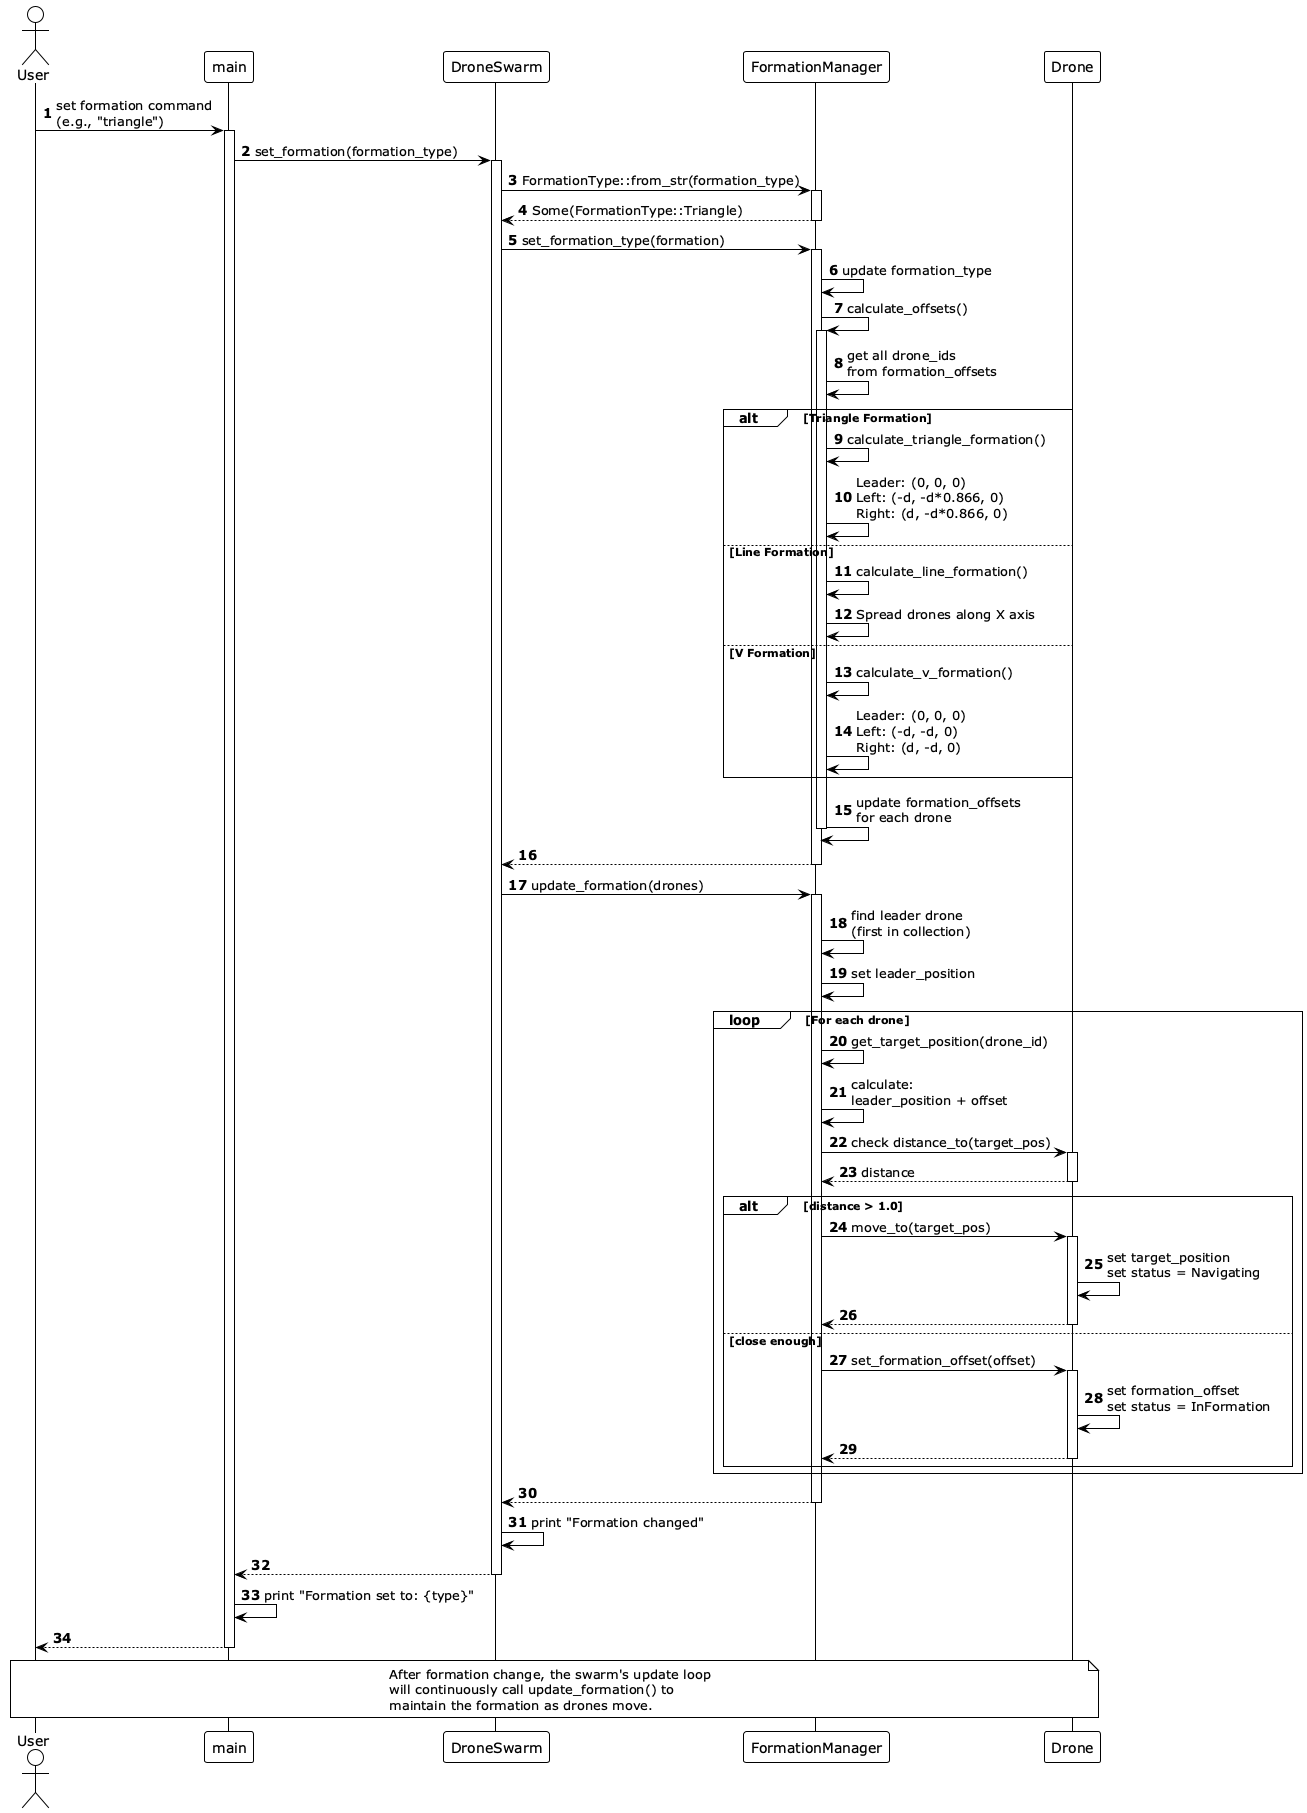

The diagram above was rendered by PlantUML. Its source (embedded in the PNG):
@startuml Formation Change Sequence
!theme plain
autonumber

actor User
participant "main" as Main
participant "DroneSwarm" as Swarm
participant "FormationManager" as FormMgr
participant "Drone" as Drone

User -> Main: set formation command\n(e.g., "triangle")
activate Main

Main -> Swarm: set_formation(formation_type)
activate Swarm

Swarm -> FormMgr: FormationType::from_str(formation_type)
activate FormMgr
FormMgr --> Swarm: Some(FormationType::Triangle)
deactivate FormMgr

Swarm -> FormMgr: set_formation_type(formation)
activate FormMgr

FormMgr -> FormMgr: update formation_type
FormMgr -> FormMgr: calculate_offsets()
activate FormMgr

FormMgr -> FormMgr: get all drone_ids\nfrom formation_offsets

alt Triangle Formation
  FormMgr -> FormMgr: calculate_triangle_formation()
  FormMgr -> FormMgr: Leader: (0, 0, 0)\nLeft: (-d, -d*0.866, 0)\nRight: (d, -d*0.866, 0)
else Line Formation
  FormMgr -> FormMgr: calculate_line_formation()
  FormMgr -> FormMgr: Spread drones along X axis
else V Formation
  FormMgr -> FormMgr: calculate_v_formation()
  FormMgr -> FormMgr: Leader: (0, 0, 0)\nLeft: (-d, -d, 0)\nRight: (d, -d, 0)
end

FormMgr -> FormMgr: update formation_offsets\nfor each drone
deactivate FormMgr

FormMgr --> Swarm:
deactivate FormMgr

Swarm -> FormMgr: update_formation(drones)
activate FormMgr

FormMgr -> FormMgr: find leader drone\n(first in collection)
FormMgr -> FormMgr: set leader_position

loop For each drone
  FormMgr -> FormMgr: get_target_position(drone_id)
  FormMgr -> FormMgr: calculate:\nleader_position + offset

  FormMgr -> Drone: check distance_to(target_pos)
  activate Drone
  Drone --> FormMgr: distance
  deactivate Drone

  alt distance > 1.0
    FormMgr -> Drone: move_to(target_pos)
    activate Drone
    Drone -> Drone: set target_position\nset status = Navigating
    Drone --> FormMgr:
    deactivate Drone
  else close enough
    FormMgr -> Drone: set_formation_offset(offset)
    activate Drone
    Drone -> Drone: set formation_offset\nset status = InFormation
    Drone --> FormMgr:
    deactivate Drone
  end
end

FormMgr --> Swarm:
deactivate FormMgr

Swarm -> Swarm: print "Formation changed"
Swarm --> Main:
deactivate Swarm

Main -> Main: print "Formation set to: {type}"
Main --> User:
deactivate Main

note over User, Drone
  After formation change, the swarm's update loop
  will continuously call update_formation() to
  maintain the formation as drones move.
end note

@enduml